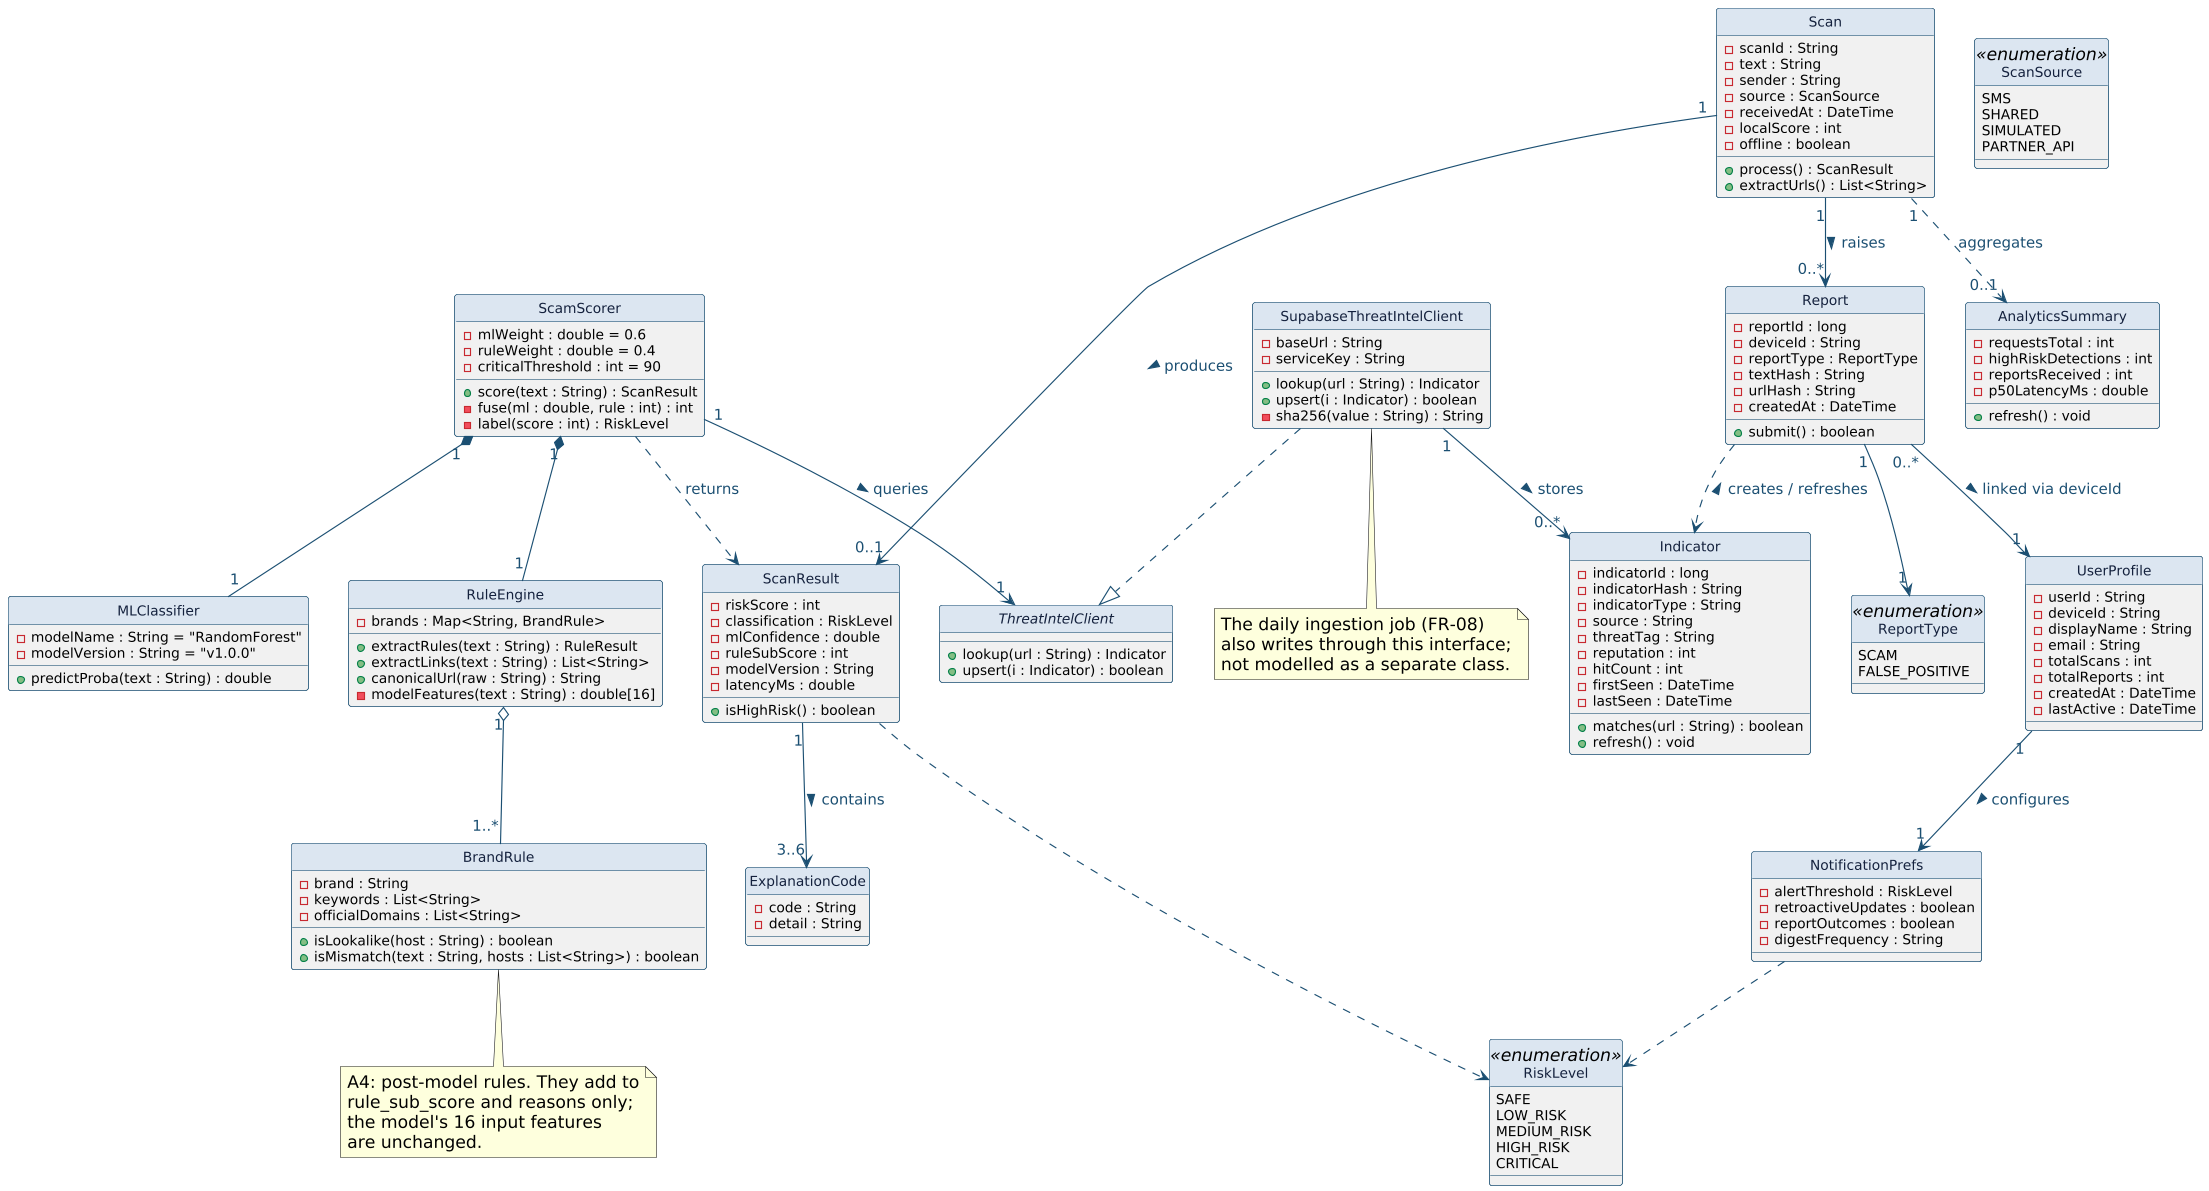

The diagram above was rendered by PlantUML. Its source (embedded in the PNG):
@startuml
skinparamlocked dpi 110
skinparam defaultFontSize 15
skinparam ArrowFontSize 13
skinparam backgroundColor white
skinparam ClassBorderColor #1B4F72
skinparam ClassFontColor #14213D
skinparam ClassHeaderBackgroundColor #DCE6F1
skinparam ClassAttributeFontSize 12
skinparam ArrowColor #1B4F72
skinparam ArrowFontColor #1B4F72
skinparam shadowing false
hide circle

class ScamScorer {
  -mlWeight : double = 0.6
  -ruleWeight : double = 0.4
  -criticalThreshold : int = 90
  +score(text : String) : ScanResult
  -fuse(ml : double, rule : int) : int
  -label(score : int) : RiskLevel
}

class RuleEngine {
  -brands : Map<String, BrandRule>
  +extractRules(text : String) : RuleResult
  +extractLinks(text : String) : List<String>
  +canonicalUrl(raw : String) : String
  -modelFeatures(text : String) : double[16]
}

class BrandRule {
  -brand : String
  -keywords : List<String>
  -officialDomains : List<String>
  +isLookalike(host : String) : boolean
  +isMismatch(text : String, hosts : List<String>) : boolean
}

class MLClassifier {
  -modelName : String = "RandomForest"
  -modelVersion : String = "v1.0.0"
  +predictProba(text : String) : double
}

note bottom of BrandRule
  A4: post-model rules. They add to
  rule_sub_score and reasons only;
  the model's 16 input features
  are unchanged.
end note

interface ThreatIntelClient {
  +lookup(url : String) : Indicator
  +upsert(i : Indicator) : boolean
}

class SupabaseThreatIntelClient {
  -baseUrl : String
  -serviceKey : String
  +lookup(url : String) : Indicator
  +upsert(i : Indicator) : boolean
  -sha256(value : String) : String
}

note bottom of SupabaseThreatIntelClient
  The daily ingestion job (FR-08)
  also writes through this interface;
  not modelled as a separate class.
end note

class AnalyticsSummary {
  -requestsTotal : int
  -highRiskDetections : int
  -reportsReceived : int
  -p50LatencyMs : double
  +refresh() : void
}

class Scan {
  -scanId : String
  -text : String
  -sender : String
  -source : ScanSource
  -receivedAt : DateTime
  -localScore : int
  -offline : boolean
  +process() : ScanResult
  +extractUrls() : List<String>
}

class ScanSource <<enumeration>> {
  SMS
  SHARED
  SIMULATED
  PARTNER_API
}

class ScanResult {
  -riskScore : int
  -classification : RiskLevel
  -mlConfidence : double
  -ruleSubScore : int
  -modelVersion : String
  -latencyMs : double
  +isHighRisk() : boolean
}

class Indicator {
  -indicatorId : long
  -indicatorHash : String
  -indicatorType : String
  -source : String
  -threatTag : String
  -reputation : int
  -hitCount : int
  -firstSeen : DateTime
  -lastSeen : DateTime
  +matches(url : String) : boolean
  +refresh() : void
}

class Report {
  -reportId : long
  -deviceId : String
  -reportType : ReportType
  -textHash : String
  -urlHash : String
  -createdAt : DateTime
  +submit() : boolean
}

class ReportType <<enumeration>> {
  SCAM
  FALSE_POSITIVE
}

class RiskLevel <<enumeration>> {
  SAFE
  LOW_RISK
  MEDIUM_RISK
  HIGH_RISK
  CRITICAL
}

class ExplanationCode {
  -code : String
  -detail : String
}

class UserProfile {
  -userId : String
  -deviceId : String
  -displayName : String
  -email : String
  -totalScans : int
  -totalReports : int
  -createdAt : DateTime
  -lastActive : DateTime
}

class NotificationPrefs {
  -alertThreshold : RiskLevel
  -retroactiveUpdates : boolean
  -reportOutcomes : boolean
  -digestFrequency : String
}

ScamScorer "1" --> "1" ThreatIntelClient : queries >
ScamScorer "1" *-- "1" RuleEngine
ScamScorer "1" *-- "1" MLClassifier
RuleEngine "1" o-- "1..*" BrandRule
ScamScorer ..> ScanResult : returns

SupabaseThreatIntelClient ..|> ThreatIntelClient

Scan "1" ..> "0..1" AnalyticsSummary : aggregates
Scan "1" --> "0..1" ScanResult : produces >
Scan "1" --> "0..*" Report : raises >

ScanResult "1" --> "3..6" ExplanationCode : contains >
ScanResult ..> RiskLevel

SupabaseThreatIntelClient "1" --> "0..*" Indicator : stores >
Report ..> Indicator : creates / refreshes <
Report "1" --> "1" ReportType

UserProfile "1" --> "1" NotificationPrefs : configures >
Report "0..*" --> "1" UserProfile : linked via deviceId >
NotificationPrefs ..> RiskLevel
@enduml